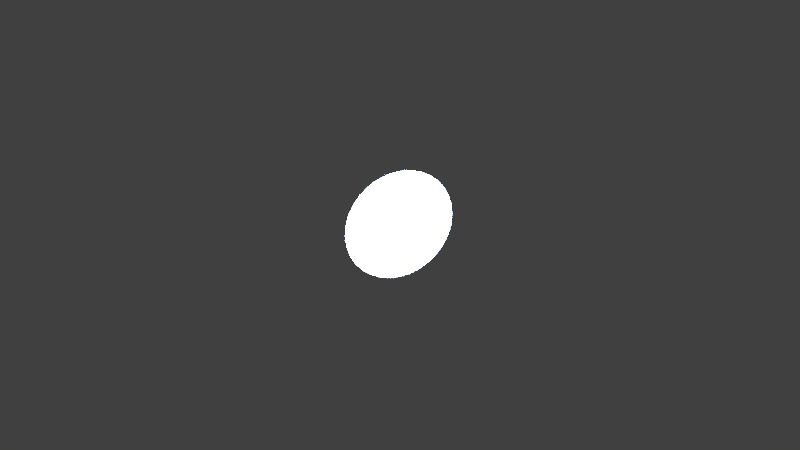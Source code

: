 # Source: Moon.blend  (saved by Blender 2.75.0; exported with 4.5.12 LTS)
import bpy
from mathutils import Matrix  # noqa: F401  (used for matrix-valued properties, if any)

bpy.ops.wm.read_factory_settings(use_empty=True)
scene = bpy.context.scene
scene.name = 'Scene'

# ---- collections
col_collection_1 = bpy.data.collections.new('Collection 1'); scene.collection.children.link(col_collection_1)

# ---- materials (node trees are filled in below, after node groups)
mat_moonemissive = bpy.data.materials.new('MoonEmissive')
mat_moonemissive.alpha_threshold = 0.0
mat_moonemissive.roughness = 0.5

# ---- material node trees
mat_moonemissive.use_nodes = True; mat_moonemissive.node_tree.nodes.clear()
_N = mat_moonemissive.node_tree.nodes; _L = mat_moonemissive.node_tree.links
n0 = _N.new('ShaderNodeOutputMaterial'); n0.name = 'Material Output'; n0.location = (809, 429)
n1 = _N.new('ShaderNodeEmission'); n1.name = 'Emission'; n1.location = (525, 409)
n1.inputs[0].default_value = (0.4043, 0.5288, 0.8, 1.0)
n2 = _N.new('ShaderNodeLightFalloff'); n2.name = 'Light Falloff'; n2.location = (186, 353)
n2.inputs[0].default_value = 0.3
_L.new(n1.outputs[0], n0.inputs[0])
_L.new(n2.outputs[2], n1.inputs[1])
n0.is_active_output = True

# ---- world
world_world = bpy.data.worlds.new('World'); scene.world = world_world
world_world.color = (0.05088, 0.05088, 0.05088)
world_world.use_sun_shadow = False
world_world.sun_shadow_jitter_overblur = 0.0
world_world.cycles.sampling_method = 'MANUAL'
world_world.cycles.sample_map_resolution = 256

# ---- cameras
cam_camera = bpy.data.cameras.new('Camera')
cam_camera.clip_end = 100.0
cam_camera.lens = 35.0
cam_camera.sensor_width = 32.0
cam_camera.sensor_height = 18.0
cam_camera.ortho_scale = 7.314
cam_camera.dof.focus_distance = 0.0

# ---- lights
light_lamp = bpy.data.lights.new('Lamp', 'SUN')
light_lamp.transmission_factor = 0.0
light_lamp.cutoff_distance = 30.0
light_lamp.angle = 0.1993
light_lamp.energy = 1.0
light_lamp.shadow_buffer_clip_start = 1.001
light_lamp.shadow_soft_size = 0.1
light_lamp.shadow_cascade_max_distance = 1000.0
light_lamp.cycles.use_multiple_importance_sampling = False

# ---- meshes
me_circle = bpy.data.meshes.new('Circle')
me_circle.from_pydata([(0.0, 1.0, 0.0), (-0.1951, 0.9808, 0.0), (-0.3827, 0.9239, 0.0), (-0.5556, 0.8315, 0.0), (-0.7071, 0.7071, 0.0), (-0.8315, 0.5556, 0.0), (-0.9239, 0.3827, 0.0), (-0.9808, 0.1951, 0.0), (-1.0, 7.55e-08, 0.0), (-0.9808, -0.1951, 0.0), (-0.9239, -0.3827, 0.0), (-0.8315, -0.5556, 0.0), (-0.7071, -0.7071, 0.0), (-0.5556, -0.8315, 0.0), (-0.3827, -0.9239, 0.0), (-0.1951, -0.9808, 0.0), (3.258e-07, -1.0, 0.0), (0.1951, -0.9808, 0.0), (0.3827, -0.9239, 0.0), (0.5556, -0.8315, 0.0), (0.7071, -0.7071, 0.0), (0.8315, -0.5556, 0.0), (0.9239, -0.3827, 0.0), (0.9808, -0.1951, 0.0), (1.0, 9.656e-07, 0.0), (0.9808, 0.1951, 0.0), (0.9239, 0.3827, 0.0), (0.8315, 0.5556, 0.0), (0.7071, 0.7071, 0.0), (0.5556, 0.8315, 0.0), (0.3827, 0.9239, 0.0), (0.1951, 0.9808, 0.0)], [], [(1, 2, 3, 4, 5, 6, 7, 8, 9, 10, 11, 12, 13, 14, 15, 16, 17, 18, 19, 20, 21, 22, 23, 24, 25, 26, 27, 28, 29, 30, 31, 0)])
me_circle.materials.append(mat_moonemissive)
me_circle.use_remesh_preserve_volume = False
me_circle.use_remesh_preserve_attributes = False
me_circle.use_mirror_vertex_groups = False
me_circle.update()

# ---- objects
ob_circle = bpy.data.objects.new('Circle', me_circle)
ob_lamp = bpy.data.objects.new('Lamp', light_lamp)
ob_camera = bpy.data.objects.new('Camera', cam_camera)

# ---- transforms, parenting, visibility, modifiers, constraints
ob_circle.location = (0.0, 0.0, 0.0)
ob_circle.rotation_euler = (0.0, 1.571, 0.0)
ob_circle.lineart.crease_threshold = 0.0
ob_lamp.location = (1.453, 1.005, 1.641)
ob_lamp.rotation_euler = (0.6503, 0.05522, 1.866)
ob_lamp.lock_rotations_4d = False
ob_lamp.empty_display_type = 'ARROWS'
ob_lamp.color = (0.0, 0.0, 0.0, 0.0)
ob_lamp.lineart.crease_threshold = 0.0
ob_camera.location = (12.27, -5.421, 6.682)
ob_camera.rotation_euler = (1.109, 0.01327, 1.148)
ob_camera.lock_rotations_4d = False
ob_camera.empty_display_type = 'ARROWS'
ob_camera.color = (0.0, 0.0, 0.0, 0.0)
ob_camera.display_type = 'WIRE'
ob_camera.lineart.crease_threshold = 0.0

# ---- collection membership
col_collection_1.objects.link(ob_circle)
col_collection_1.objects.link(ob_lamp)
col_collection_1.objects.link(ob_camera)

# ---- scene / render settings (as saved in the file)
scene.camera = ob_camera
scene.frame_start = 1; scene.frame_end = 250; scene.frame_set(1)
scene.render.engine = 'CYCLES'
scene.render.resolution_percentage = 50
scene.render.dither_intensity = 0.0
scene.cycles.use_denoising = False
scene.cycles.samples = 10
scene.cycles.sampling_pattern = 'TABULATED_SOBOL'
scene.cycles.light_sampling_threshold = 0.0
scene.cycles.use_adaptive_sampling = False
scene.cycles.use_light_tree = False
scene.cycles.blur_glossy = 0.0
scene.cycles.pixel_filter_type = 'GAUSSIAN'
scene.cycles.sample_clamp_indirect = 0.0
scene.view_settings.view_transform = 'Standard'
bpy.context.view_layer.update()
